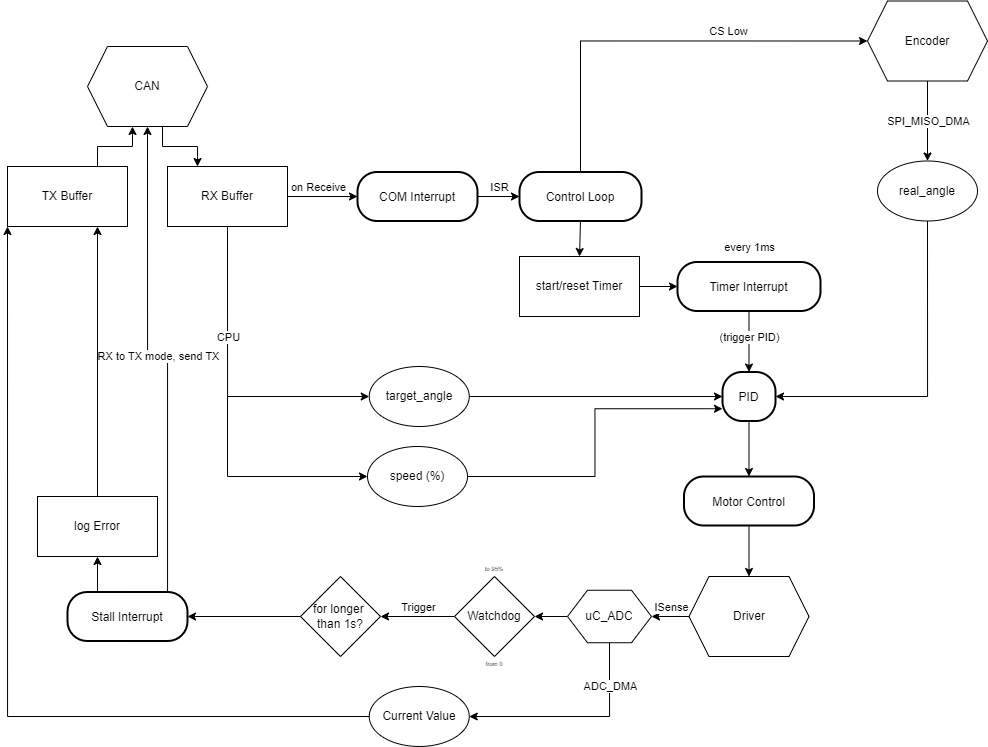

The diagram above was exported from draw.io. Its source (the exported page's mxGraphModel, read from the mxfile embedded in the PNG):
<mxGraphModel dx="2537" dy="868" grid="1" gridSize="10" guides="1" tooltips="1" connect="1" arrows="1" fold="1" page="1" pageScale="1" pageWidth="850" pageHeight="1100" math="0" shadow="0">
  <root>
    <mxCell id="0" />
    <mxCell id="1" parent="0" />
    <mxCell id="q0ZNq1EkBqmtj4WkPAIY-16" style="edgeStyle=orthogonalEdgeStyle;rounded=0;orthogonalLoop=1;jettySize=auto;html=1;exitX=0.625;exitY=1;exitDx=0;exitDy=0;entryX=0.25;entryY=0;entryDx=0;entryDy=0;" edge="1" parent="1" source="q0ZNq1EkBqmtj4WkPAIY-7" target="q0ZNq1EkBqmtj4WkPAIY-10">
      <mxGeometry relative="1" as="geometry" />
    </mxCell>
    <mxCell id="q0ZNq1EkBqmtj4WkPAIY-7" value="CAN" style="shape=hexagon;perimeter=hexagonPerimeter2;whiteSpace=wrap;html=1;fixedSize=1;" vertex="1" parent="1">
      <mxGeometry x="40" y="480" width="120" height="80" as="geometry" />
    </mxCell>
    <mxCell id="q0ZNq1EkBqmtj4WkPAIY-28" style="edgeStyle=orthogonalEdgeStyle;rounded=0;orthogonalLoop=1;jettySize=auto;html=1;exitX=0.5;exitY=1;exitDx=0;exitDy=0;entryX=0.5;entryY=0;entryDx=0;entryDy=0;" edge="1" parent="1" source="q0ZNq1EkBqmtj4WkPAIY-8" target="q0ZNq1EkBqmtj4WkPAIY-27">
      <mxGeometry relative="1" as="geometry" />
    </mxCell>
    <mxCell id="q0ZNq1EkBqmtj4WkPAIY-29" value="SPI_MISO_DMA" style="edgeLabel;html=1;align=center;verticalAlign=middle;resizable=0;points=[];" vertex="1" connectable="0" parent="q0ZNq1EkBqmtj4WkPAIY-28">
      <mxGeometry x="-0.1798" relative="1" as="geometry">
        <mxPoint y="7" as="offset" />
      </mxGeometry>
    </mxCell>
    <mxCell id="q0ZNq1EkBqmtj4WkPAIY-8" value="Encoder" style="shape=hexagon;perimeter=hexagonPerimeter2;whiteSpace=wrap;html=1;fixedSize=1;" vertex="1" parent="1">
      <mxGeometry x="820" y="434.5" width="120" height="80" as="geometry" />
    </mxCell>
    <mxCell id="q0ZNq1EkBqmtj4WkPAIY-61" style="edgeStyle=orthogonalEdgeStyle;rounded=0;orthogonalLoop=1;jettySize=auto;html=1;exitX=0;exitY=0.5;exitDx=0;exitDy=0;entryX=1;entryY=0.5;entryDx=0;entryDy=0;" edge="1" parent="1" source="q0ZNq1EkBqmtj4WkPAIY-9" target="q0ZNq1EkBqmtj4WkPAIY-66">
      <mxGeometry relative="1" as="geometry">
        <mxPoint x="600" y="1050" as="targetPoint" />
      </mxGeometry>
    </mxCell>
    <mxCell id="q0ZNq1EkBqmtj4WkPAIY-62" value="ISense" style="edgeLabel;html=1;align=center;verticalAlign=middle;resizable=0;points=[];" vertex="1" connectable="0" parent="q0ZNq1EkBqmtj4WkPAIY-61">
      <mxGeometry x="-0.0526" y="-2" relative="1" as="geometry">
        <mxPoint y="-8" as="offset" />
      </mxGeometry>
    </mxCell>
    <mxCell id="q0ZNq1EkBqmtj4WkPAIY-9" value="Driver" style="shape=hexagon;perimeter=hexagonPerimeter2;whiteSpace=wrap;html=1;fixedSize=1;" vertex="1" parent="1">
      <mxGeometry x="641.5" y="1010" width="120" height="80" as="geometry" />
    </mxCell>
    <mxCell id="q0ZNq1EkBqmtj4WkPAIY-22" style="edgeStyle=orthogonalEdgeStyle;rounded=0;orthogonalLoop=1;jettySize=auto;html=1;exitX=1;exitY=0.5;exitDx=0;exitDy=0;entryX=0;entryY=0.5;entryDx=0;entryDy=0;" edge="1" parent="1" source="q0ZNq1EkBqmtj4WkPAIY-10" target="q0ZNq1EkBqmtj4WkPAIY-20">
      <mxGeometry relative="1" as="geometry" />
    </mxCell>
    <mxCell id="q0ZNq1EkBqmtj4WkPAIY-23" value="on Receive" style="edgeLabel;html=1;align=center;verticalAlign=middle;resizable=0;points=[];" vertex="1" connectable="0" parent="q0ZNq1EkBqmtj4WkPAIY-22">
      <mxGeometry x="-0.1333" relative="1" as="geometry">
        <mxPoint y="-10" as="offset" />
      </mxGeometry>
    </mxCell>
    <mxCell id="q0ZNq1EkBqmtj4WkPAIY-33" style="edgeStyle=orthogonalEdgeStyle;rounded=0;orthogonalLoop=1;jettySize=auto;html=1;exitX=0.5;exitY=1;exitDx=0;exitDy=0;entryX=0;entryY=0.5;entryDx=0;entryDy=0;" edge="1" parent="1" source="q0ZNq1EkBqmtj4WkPAIY-10" target="q0ZNq1EkBqmtj4WkPAIY-32">
      <mxGeometry relative="1" as="geometry" />
    </mxCell>
    <mxCell id="q0ZNq1EkBqmtj4WkPAIY-34" value="CPU" style="edgeLabel;html=1;align=center;verticalAlign=middle;resizable=0;points=[];" vertex="1" connectable="0" parent="q0ZNq1EkBqmtj4WkPAIY-33">
      <mxGeometry x="0.032" y="1" relative="1" as="geometry">
        <mxPoint x="-1" y="-51" as="offset" />
      </mxGeometry>
    </mxCell>
    <mxCell id="q0ZNq1EkBqmtj4WkPAIY-10" value="RX Buffer" style="rounded=0;whiteSpace=wrap;html=1;" vertex="1" parent="1">
      <mxGeometry x="120" y="600" width="120" height="60" as="geometry" />
    </mxCell>
    <mxCell id="q0ZNq1EkBqmtj4WkPAIY-17" style="edgeStyle=orthogonalEdgeStyle;rounded=0;orthogonalLoop=1;jettySize=auto;html=1;exitX=0.75;exitY=0;exitDx=0;exitDy=0;entryX=0.375;entryY=1;entryDx=0;entryDy=0;" edge="1" parent="1" source="q0ZNq1EkBqmtj4WkPAIY-11" target="q0ZNq1EkBqmtj4WkPAIY-7">
      <mxGeometry relative="1" as="geometry" />
    </mxCell>
    <mxCell id="q0ZNq1EkBqmtj4WkPAIY-11" value="TX Buffer" style="rounded=0;whiteSpace=wrap;html=1;" vertex="1" parent="1">
      <mxGeometry x="-40" y="600" width="120" height="60" as="geometry" />
    </mxCell>
    <mxCell id="q0ZNq1EkBqmtj4WkPAIY-25" style="edgeStyle=orthogonalEdgeStyle;rounded=0;orthogonalLoop=1;jettySize=auto;html=1;exitX=1;exitY=0.5;exitDx=0;exitDy=0;entryX=0;entryY=0.5;entryDx=0;entryDy=0;" edge="1" parent="1" source="q0ZNq1EkBqmtj4WkPAIY-20" target="q0ZNq1EkBqmtj4WkPAIY-24">
      <mxGeometry relative="1" as="geometry" />
    </mxCell>
    <mxCell id="q0ZNq1EkBqmtj4WkPAIY-26" value="ISR" style="edgeLabel;html=1;align=center;verticalAlign=middle;resizable=0;points=[];" vertex="1" connectable="0" parent="q0ZNq1EkBqmtj4WkPAIY-25">
      <mxGeometry x="-0.0095" y="2" relative="1" as="geometry">
        <mxPoint y="-8" as="offset" />
      </mxGeometry>
    </mxCell>
    <mxCell id="q0ZNq1EkBqmtj4WkPAIY-20" value="COM Interrupt" style="rounded=1;arcSize=40;strokeWidth=2" vertex="1" parent="1">
      <mxGeometry x="310" y="605.5" width="120" height="49" as="geometry" />
    </mxCell>
    <mxCell id="q0ZNq1EkBqmtj4WkPAIY-30" style="edgeStyle=orthogonalEdgeStyle;rounded=0;orthogonalLoop=1;jettySize=auto;html=1;exitX=0.5;exitY=0;exitDx=0;exitDy=0;entryX=0;entryY=0.5;entryDx=0;entryDy=0;" edge="1" parent="1" source="q0ZNq1EkBqmtj4WkPAIY-24" target="q0ZNq1EkBqmtj4WkPAIY-8">
      <mxGeometry relative="1" as="geometry" />
    </mxCell>
    <mxCell id="q0ZNq1EkBqmtj4WkPAIY-31" value="CS Low" style="edgeLabel;html=1;align=center;verticalAlign=middle;resizable=0;points=[];" vertex="1" connectable="0" parent="q0ZNq1EkBqmtj4WkPAIY-30">
      <mxGeometry x="0.3096" y="-1" relative="1" as="geometry">
        <mxPoint x="4" y="-11" as="offset" />
      </mxGeometry>
    </mxCell>
    <mxCell id="q0ZNq1EkBqmtj4WkPAIY-39" style="edgeStyle=orthogonalEdgeStyle;rounded=0;orthogonalLoop=1;jettySize=auto;html=1;exitX=0.5;exitY=1;exitDx=0;exitDy=0;entryX=0.5;entryY=0;entryDx=0;entryDy=0;" edge="1" parent="1" source="q0ZNq1EkBqmtj4WkPAIY-24" target="q0ZNq1EkBqmtj4WkPAIY-38">
      <mxGeometry relative="1" as="geometry" />
    </mxCell>
    <mxCell id="q0ZNq1EkBqmtj4WkPAIY-24" value="Control Loop" style="rounded=1;arcSize=40;strokeWidth=2" vertex="1" parent="1">
      <mxGeometry x="472" y="605.5" width="122" height="49" as="geometry" />
    </mxCell>
    <mxCell id="q0ZNq1EkBqmtj4WkPAIY-47" style="edgeStyle=orthogonalEdgeStyle;rounded=0;orthogonalLoop=1;jettySize=auto;html=1;exitX=0.5;exitY=1;exitDx=0;exitDy=0;entryX=1;entryY=0.5;entryDx=0;entryDy=0;" edge="1" parent="1" source="q0ZNq1EkBqmtj4WkPAIY-27" target="q0ZNq1EkBqmtj4WkPAIY-35">
      <mxGeometry relative="1" as="geometry" />
    </mxCell>
    <mxCell id="q0ZNq1EkBqmtj4WkPAIY-27" value="real_angle" style="ellipse;whiteSpace=wrap;html=1;" vertex="1" parent="1">
      <mxGeometry x="830" y="594.5" width="100" height="60" as="geometry" />
    </mxCell>
    <mxCell id="q0ZNq1EkBqmtj4WkPAIY-36" style="edgeStyle=orthogonalEdgeStyle;rounded=0;orthogonalLoop=1;jettySize=auto;html=1;exitX=1;exitY=0.5;exitDx=0;exitDy=0;entryX=0;entryY=0.5;entryDx=0;entryDy=0;" edge="1" parent="1" source="q0ZNq1EkBqmtj4WkPAIY-32" target="q0ZNq1EkBqmtj4WkPAIY-35">
      <mxGeometry relative="1" as="geometry" />
    </mxCell>
    <mxCell id="q0ZNq1EkBqmtj4WkPAIY-32" value="target_angle" style="ellipse;whiteSpace=wrap;html=1;" vertex="1" parent="1">
      <mxGeometry x="321.75" y="800" width="100" height="60" as="geometry" />
    </mxCell>
    <mxCell id="q0ZNq1EkBqmtj4WkPAIY-54" style="edgeStyle=orthogonalEdgeStyle;rounded=0;orthogonalLoop=1;jettySize=auto;html=1;exitX=0.5;exitY=1;exitDx=0;exitDy=0;entryX=0.5;entryY=0;entryDx=0;entryDy=0;" edge="1" parent="1" source="q0ZNq1EkBqmtj4WkPAIY-35" target="q0ZNq1EkBqmtj4WkPAIY-53">
      <mxGeometry relative="1" as="geometry" />
    </mxCell>
    <mxCell id="q0ZNq1EkBqmtj4WkPAIY-35" value="PID" style="rounded=1;arcSize=40;strokeWidth=2" vertex="1" parent="1">
      <mxGeometry x="675" y="805.5" width="53" height="49" as="geometry" />
    </mxCell>
    <mxCell id="q0ZNq1EkBqmtj4WkPAIY-48" style="edgeStyle=orthogonalEdgeStyle;rounded=0;orthogonalLoop=1;jettySize=auto;html=1;exitX=0.5;exitY=1;exitDx=0;exitDy=0;entryX=0.5;entryY=0;entryDx=0;entryDy=0;" edge="1" parent="1" source="q0ZNq1EkBqmtj4WkPAIY-37" target="q0ZNq1EkBqmtj4WkPAIY-35">
      <mxGeometry relative="1" as="geometry" />
    </mxCell>
    <mxCell id="q0ZNq1EkBqmtj4WkPAIY-49" value="(trigger PID)" style="edgeLabel;html=1;align=center;verticalAlign=middle;resizable=0;points=[];" vertex="1" connectable="0" parent="q0ZNq1EkBqmtj4WkPAIY-48">
      <mxGeometry x="-0.4262" y="3" relative="1" as="geometry">
        <mxPoint x="-3" y="8" as="offset" />
      </mxGeometry>
    </mxCell>
    <mxCell id="q0ZNq1EkBqmtj4WkPAIY-37" value="Timer Interrupt" style="rounded=1;arcSize=40;strokeWidth=2" vertex="1" parent="1">
      <mxGeometry x="630" y="695.5" width="143" height="49" as="geometry" />
    </mxCell>
    <mxCell id="q0ZNq1EkBqmtj4WkPAIY-45" style="edgeStyle=orthogonalEdgeStyle;rounded=0;orthogonalLoop=1;jettySize=auto;html=1;exitX=1;exitY=0.5;exitDx=0;exitDy=0;entryX=0;entryY=0.5;entryDx=0;entryDy=0;" edge="1" parent="1" source="q0ZNq1EkBqmtj4WkPAIY-38" target="q0ZNq1EkBqmtj4WkPAIY-37">
      <mxGeometry relative="1" as="geometry" />
    </mxCell>
    <mxCell id="q0ZNq1EkBqmtj4WkPAIY-38" value="start/reset Timer" style="rounded=0;whiteSpace=wrap;html=1;" vertex="1" parent="1">
      <mxGeometry x="472" y="690" width="120" height="60" as="geometry" />
    </mxCell>
    <mxCell id="q0ZNq1EkBqmtj4WkPAIY-44" style="edgeStyle=orthogonalEdgeStyle;rounded=0;orthogonalLoop=1;jettySize=auto;html=1;exitX=1;exitY=0.5;exitDx=0;exitDy=0;entryX=0;entryY=0.75;entryDx=0;entryDy=0;" edge="1" parent="1" source="q0ZNq1EkBqmtj4WkPAIY-41" target="q0ZNq1EkBqmtj4WkPAIY-35">
      <mxGeometry relative="1" as="geometry" />
    </mxCell>
    <mxCell id="q0ZNq1EkBqmtj4WkPAIY-41" value="speed (%)" style="ellipse;whiteSpace=wrap;html=1;" vertex="1" parent="1">
      <mxGeometry x="320" y="880" width="100" height="60" as="geometry" />
    </mxCell>
    <mxCell id="q0ZNq1EkBqmtj4WkPAIY-42" value="" style="endArrow=none;html=1;rounded=0;" edge="1" parent="1">
      <mxGeometry width="50" height="50" relative="1" as="geometry">
        <mxPoint x="180" y="910" as="sourcePoint" />
        <mxPoint x="180" y="830" as="targetPoint" />
      </mxGeometry>
    </mxCell>
    <mxCell id="q0ZNq1EkBqmtj4WkPAIY-43" value="" style="endArrow=classic;html=1;rounded=0;entryX=0;entryY=0.5;entryDx=0;entryDy=0;" edge="1" parent="1" target="q0ZNq1EkBqmtj4WkPAIY-41">
      <mxGeometry width="50" height="50" relative="1" as="geometry">
        <mxPoint x="180" y="910" as="sourcePoint" />
        <mxPoint x="270" y="930" as="targetPoint" />
      </mxGeometry>
    </mxCell>
    <mxCell id="q0ZNq1EkBqmtj4WkPAIY-46" value="every 1ms" style="edgeLabel;html=1;align=center;verticalAlign=middle;resizable=0;points=[];" vertex="1" connectable="0" parent="1">
      <mxGeometry x="701.5" y="680" as="geometry" />
    </mxCell>
    <mxCell id="q0ZNq1EkBqmtj4WkPAIY-55" style="edgeStyle=orthogonalEdgeStyle;rounded=0;orthogonalLoop=1;jettySize=auto;html=1;exitX=0.5;exitY=1;exitDx=0;exitDy=0;entryX=0.5;entryY=0;entryDx=0;entryDy=0;" edge="1" parent="1" source="q0ZNq1EkBqmtj4WkPAIY-53" target="q0ZNq1EkBqmtj4WkPAIY-9">
      <mxGeometry relative="1" as="geometry" />
    </mxCell>
    <mxCell id="q0ZNq1EkBqmtj4WkPAIY-53" value="Motor Control" style="rounded=1;arcSize=40;strokeWidth=2" vertex="1" parent="1">
      <mxGeometry x="636.5" y="910" width="130" height="49" as="geometry" />
    </mxCell>
    <mxCell id="q0ZNq1EkBqmtj4WkPAIY-64" style="edgeStyle=orthogonalEdgeStyle;rounded=0;orthogonalLoop=1;jettySize=auto;html=1;exitX=0;exitY=0.5;exitDx=0;exitDy=0;entryX=1;entryY=0.5;entryDx=0;entryDy=0;" edge="1" parent="1" source="q0ZNq1EkBqmtj4WkPAIY-56" target="q0ZNq1EkBqmtj4WkPAIY-63">
      <mxGeometry relative="1" as="geometry" />
    </mxCell>
    <mxCell id="q0ZNq1EkBqmtj4WkPAIY-65" value="Trigger" style="edgeLabel;html=1;align=center;verticalAlign=middle;resizable=0;points=[];" vertex="1" connectable="0" parent="q0ZNq1EkBqmtj4WkPAIY-64">
      <mxGeometry x="-0.0257" y="2" relative="1" as="geometry">
        <mxPoint y="-12" as="offset" />
      </mxGeometry>
    </mxCell>
    <mxCell id="q0ZNq1EkBqmtj4WkPAIY-56" value="&lt;div&gt;Watchdog&lt;/div&gt;" style="rhombus;whiteSpace=wrap;html=1;" vertex="1" parent="1">
      <mxGeometry x="407" y="1010" width="80" height="80" as="geometry" />
    </mxCell>
    <mxCell id="q0ZNq1EkBqmtj4WkPAIY-59" value="from 0" style="text;html=1;align=center;verticalAlign=middle;whiteSpace=wrap;rounded=0;fontSize=6;" vertex="1" parent="1">
      <mxGeometry x="432" y="1090" width="30" height="15" as="geometry" />
    </mxCell>
    <mxCell id="q0ZNq1EkBqmtj4WkPAIY-60" value="to 95%" style="text;html=1;align=center;verticalAlign=middle;whiteSpace=wrap;rounded=0;fontSize=6;" vertex="1" parent="1">
      <mxGeometry x="432" y="995" width="30" height="15" as="geometry" />
    </mxCell>
    <mxCell id="q0ZNq1EkBqmtj4WkPAIY-74" style="edgeStyle=orthogonalEdgeStyle;rounded=0;orthogonalLoop=1;jettySize=auto;html=1;exitX=0;exitY=0.5;exitDx=0;exitDy=0;" edge="1" parent="1" source="q0ZNq1EkBqmtj4WkPAIY-63" target="q0ZNq1EkBqmtj4WkPAIY-73">
      <mxGeometry relative="1" as="geometry" />
    </mxCell>
    <mxCell id="q0ZNq1EkBqmtj4WkPAIY-63" value="for longer&amp;nbsp; than 1s?" style="rhombus;whiteSpace=wrap;html=1;" vertex="1" parent="1">
      <mxGeometry x="253" y="1010" width="80" height="80" as="geometry" />
    </mxCell>
    <mxCell id="q0ZNq1EkBqmtj4WkPAIY-67" style="edgeStyle=orthogonalEdgeStyle;rounded=0;orthogonalLoop=1;jettySize=auto;html=1;exitX=0;exitY=0.5;exitDx=0;exitDy=0;entryX=1;entryY=0.5;entryDx=0;entryDy=0;" edge="1" parent="1" source="q0ZNq1EkBqmtj4WkPAIY-66" target="q0ZNq1EkBqmtj4WkPAIY-56">
      <mxGeometry relative="1" as="geometry" />
    </mxCell>
    <mxCell id="q0ZNq1EkBqmtj4WkPAIY-70" style="edgeStyle=orthogonalEdgeStyle;rounded=0;orthogonalLoop=1;jettySize=auto;html=1;exitX=0.5;exitY=1;exitDx=0;exitDy=0;entryX=1;entryY=0.5;entryDx=0;entryDy=0;" edge="1" parent="1" source="q0ZNq1EkBqmtj4WkPAIY-66" target="q0ZNq1EkBqmtj4WkPAIY-69">
      <mxGeometry relative="1" as="geometry" />
    </mxCell>
    <mxCell id="q0ZNq1EkBqmtj4WkPAIY-71" value="ADC_DMA" style="edgeLabel;html=1;align=center;verticalAlign=middle;resizable=0;points=[];" vertex="1" connectable="0" parent="q0ZNq1EkBqmtj4WkPAIY-70">
      <mxGeometry x="-0.408" relative="1" as="geometry">
        <mxPoint y="-20" as="offset" />
      </mxGeometry>
    </mxCell>
    <mxCell id="q0ZNq1EkBqmtj4WkPAIY-66" value="uC_ADC" style="shape=hexagon;perimeter=hexagonPerimeter2;whiteSpace=wrap;html=1;fixedSize=1;" vertex="1" parent="1">
      <mxGeometry x="520" y="1023.75" width="84" height="52.5" as="geometry" />
    </mxCell>
    <mxCell id="q0ZNq1EkBqmtj4WkPAIY-72" style="edgeStyle=orthogonalEdgeStyle;rounded=0;orthogonalLoop=1;jettySize=auto;html=1;exitX=0;exitY=0.5;exitDx=0;exitDy=0;entryX=0;entryY=1;entryDx=0;entryDy=0;" edge="1" parent="1" source="q0ZNq1EkBqmtj4WkPAIY-69" target="q0ZNq1EkBqmtj4WkPAIY-11">
      <mxGeometry relative="1" as="geometry">
        <Array as="points">
          <mxPoint x="-40" y="1150" />
        </Array>
      </mxGeometry>
    </mxCell>
    <mxCell id="q0ZNq1EkBqmtj4WkPAIY-69" value="Current Value" style="ellipse;whiteSpace=wrap;html=1;" vertex="1" parent="1">
      <mxGeometry x="321.75" y="1120" width="100" height="60" as="geometry" />
    </mxCell>
    <mxCell id="q0ZNq1EkBqmtj4WkPAIY-78" style="edgeStyle=orthogonalEdgeStyle;rounded=0;orthogonalLoop=1;jettySize=auto;html=1;entryX=0.5;entryY=1;entryDx=0;entryDy=0;exitX=0.75;exitY=0;exitDx=0;exitDy=0;" edge="1" parent="1" source="q0ZNq1EkBqmtj4WkPAIY-73" target="q0ZNq1EkBqmtj4WkPAIY-7">
      <mxGeometry relative="1" as="geometry">
        <mxPoint x="140" y="1026" as="sourcePoint" />
        <Array as="points">
          <mxPoint x="120" y="1026" />
          <mxPoint x="120" y="793" />
          <mxPoint x="100" y="793" />
        </Array>
      </mxGeometry>
    </mxCell>
    <mxCell id="q0ZNq1EkBqmtj4WkPAIY-80" value="RX to TX mode, send TX" style="edgeLabel;html=1;align=center;verticalAlign=middle;resizable=0;points=[];" vertex="1" connectable="0" parent="q0ZNq1EkBqmtj4WkPAIY-78">
      <mxGeometry x="0.2896" y="-1" relative="1" as="geometry">
        <mxPoint x="9" y="54" as="offset" />
      </mxGeometry>
    </mxCell>
    <mxCell id="q0ZNq1EkBqmtj4WkPAIY-79" style="edgeStyle=orthogonalEdgeStyle;rounded=0;orthogonalLoop=1;jettySize=auto;html=1;exitX=0.25;exitY=0;exitDx=0;exitDy=0;entryX=0.5;entryY=1;entryDx=0;entryDy=0;" edge="1" parent="1" source="q0ZNq1EkBqmtj4WkPAIY-73" target="q0ZNq1EkBqmtj4WkPAIY-75">
      <mxGeometry relative="1" as="geometry" />
    </mxCell>
    <mxCell id="q0ZNq1EkBqmtj4WkPAIY-73" value="Stall Interrupt" style="rounded=1;arcSize=40;strokeWidth=2" vertex="1" parent="1">
      <mxGeometry x="20" y="1025.5" width="120" height="49" as="geometry" />
    </mxCell>
    <mxCell id="q0ZNq1EkBqmtj4WkPAIY-77" style="edgeStyle=orthogonalEdgeStyle;rounded=0;orthogonalLoop=1;jettySize=auto;html=1;exitX=0.5;exitY=0;exitDx=0;exitDy=0;entryX=0.75;entryY=1;entryDx=0;entryDy=0;" edge="1" parent="1" source="q0ZNq1EkBqmtj4WkPAIY-75" target="q0ZNq1EkBqmtj4WkPAIY-11">
      <mxGeometry relative="1" as="geometry" />
    </mxCell>
    <mxCell id="q0ZNq1EkBqmtj4WkPAIY-75" value="log Error" style="rounded=0;whiteSpace=wrap;html=1;" vertex="1" parent="1">
      <mxGeometry x="-10" y="930" width="120" height="60" as="geometry" />
    </mxCell>
  </root>
</mxGraphModel>